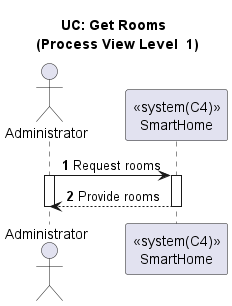

The diagram above was rendered by PlantUML. Its source (embedded in the PNG):
@startuml

title UC: Get Rooms \n (Process View Level  1)
autonumber

actor "Administrator" as A
participant "<<system(C4)>>\nSmartHome" as SH

A -> SH : Request rooms
activate A
activate SH
SH --> A : Provide rooms
deactivate SH
deactivate A

@enduml